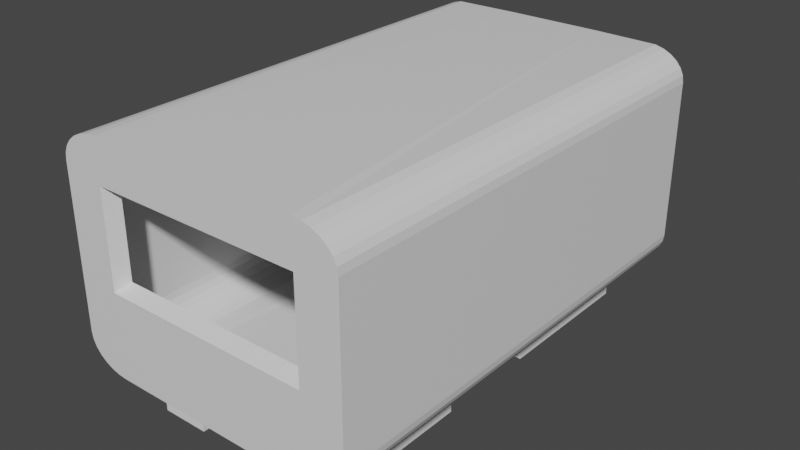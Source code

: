# Source: ship.blend  (saved by Blender 2.90.8; exported with 4.5.12 LTS)
import bpy
from mathutils import Matrix  # noqa: F401  (used for matrix-valued properties, if any)

bpy.ops.wm.read_factory_settings(use_empty=True)
scene = bpy.context.scene
scene.name = 'Scene'

# ---- collections
col_outside = bpy.data.collections.new('Outside'); scene.collection.children.link(col_outside)
col_inside = bpy.data.collections.new('Inside'); scene.collection.children.link(col_inside)

# ---- materials (node trees are filled in below, after node groups)
mat_material = bpy.data.materials.new('Material')
mat_material.alpha_threshold = 0.0
mat_material.use_transparent_shadow = False
mat_material.line_color = (0.0, 0.0, 0.0, 1.0)
mat_material_001 = bpy.data.materials.new('Material.001')
mat_material_001.alpha_threshold = 0.0
mat_material_001.use_transparent_shadow = False
mat_material_001.line_color = (0.0, 0.0, 0.0, 1.0)
mat_material_003 = bpy.data.materials.new('Material.003')
mat_material_003.alpha_threshold = 0.0
mat_material_003.use_transparent_shadow = False
mat_material_003.line_color = (0.0, 0.0, 0.0, 1.0)
mat_material_002 = bpy.data.materials.new('Material.002')
mat_material_002.alpha_threshold = 0.0
mat_material_002.use_transparent_shadow = False
mat_material_002.line_color = (0.0, 0.0, 0.0, 1.0)

# ---- node groups
ng_auto_smooth = bpy.data.node_groups.new('Auto Smooth', 'GeometryNodeTree')
_s = ng_auto_smooth.interface.new_socket(name='Geometry', in_out='OUTPUT', socket_type='NodeSocketGeometry')
_s = ng_auto_smooth.interface.new_socket(name='Geometry', in_out='INPUT', socket_type='NodeSocketGeometry')
_s = ng_auto_smooth.interface.new_socket(name='Angle', in_out='INPUT', socket_type='NodeSocketFloat')
_s.subtype = 'ANGLE'
_s.min_value = 0.0
_s.max_value = 3.142
ng_auto_smooth.is_modifier = True
_N = ng_auto_smooth.nodes; _L = ng_auto_smooth.links
n0 = _N.new('NodeGroupOutput'); n0.name = 'Group Output'; n0.location = (480, -100)
n1 = _N.new('NodeGroupInput'); n1.name = 'Group Input'; n1.location = (-420, -300)
n2 = _N.new('NodeGroupInput'); n2.name = 'Group Input.001'; n2.location = (-60, -100)
n3 = _N.new('GeometryNodeSetShadeSmooth'); n3.name = 'Set Shade Smooth'; n3.location = (120, -100)
n3.domain = 'EDGE'
n4 = _N.new('GeometryNodeSetShadeSmooth'); n4.name = 'Set Shade Smooth.001'; n4.location = (300, -100)
n5 = _N.new('GeometryNodeInputMeshEdgeAngle'); n5.name = 'Edge Angle'; n5.location = (-420, -220)
n6 = _N.new('GeometryNodeInputEdgeSmooth'); n6.name = 'Is Edge Smooth'; n6.location = (-60, -160)
n7 = _N.new('GeometryNodeInputShadeSmooth'); n7.name = 'Is Face Smooth'; n7.location = (-240, -340)
n8 = _N.new('FunctionNodeBooleanMath'); n8.name = 'Boolean Math'; n8.location = (-60, -220)
n9 = _N.new('FunctionNodeCompare'); n9.name = 'Compare'; n9.location = (-240, -180)
n9.operation = 'LESS_EQUAL'
_L.new(n5.outputs[0], n9.inputs[0])
_L.new(n4.outputs[0], n0.inputs[0])
_L.new(n1.outputs[1], n9.inputs[1])
_L.new(n9.outputs[0], n8.inputs[0])
_L.new(n7.outputs[0], n8.inputs[1])
_L.new(n2.outputs[0], n3.inputs[0])
_L.new(n6.outputs[0], n3.inputs[1])
_L.new(n3.outputs[0], n4.inputs[0])
_L.new(n8.outputs[0], n3.inputs[2])
n0.is_active_output = True

# ---- material node trees
mat_material.use_nodes = True; mat_material.node_tree.nodes.clear()
_N = mat_material.node_tree.nodes; _L = mat_material.node_tree.links
n0 = _N.new('ShaderNodeOutputMaterial'); n0.name = 'Material Output'; n0.location = (300, 300)
n1 = _N.new('ShaderNodeBsdfPrincipled'); n1.name = 'Principled BSDF'; n1.location = (10, 300)
n1.distribution = 'GGX'
n1.subsurface_method = 'BURLEY'
n1.inputs[2].default_value = 0.4
n1.inputs[3].default_value = 1.45
n1.inputs[27].default_value = (0.0, 0.0, 0.0, 1.0)
n1.inputs[28].default_value = 1.0
_L.new(n1.outputs[0], n0.inputs[0])
n0.is_active_output = True
mat_material_001.use_nodes = True; mat_material_001.node_tree.nodes.clear()
_N = mat_material_001.node_tree.nodes; _L = mat_material_001.node_tree.links
n0 = _N.new('ShaderNodeOutputMaterial'); n0.name = 'Material Output'; n0.location = (300, 300)
n1 = _N.new('ShaderNodeBsdfPrincipled'); n1.name = 'Principled BSDF'; n1.location = (10, 300)
n1.distribution = 'GGX'
n1.subsurface_method = 'BURLEY'
n1.inputs[2].default_value = 0.4
n1.inputs[3].default_value = 1.45
n1.inputs[27].default_value = (0.0, 0.0, 0.0, 1.0)
n1.inputs[28].default_value = 1.0
_L.new(n1.outputs[0], n0.inputs[0])
n0.is_active_output = True
mat_material_003.use_nodes = True; mat_material_003.node_tree.nodes.clear()
_N = mat_material_003.node_tree.nodes; _L = mat_material_003.node_tree.links
n0 = _N.new('ShaderNodeOutputMaterial'); n0.name = 'Material Output'; n0.location = (300, 300)
n1 = _N.new('ShaderNodeBsdfPrincipled'); n1.name = 'Principled BSDF'; n1.location = (10, 300)
n1.distribution = 'GGX'
n1.subsurface_method = 'BURLEY'
n1.inputs[2].default_value = 0.4
n1.inputs[3].default_value = 1.45
n1.inputs[27].default_value = (0.0, 0.0, 0.0, 1.0)
n1.inputs[28].default_value = 1.0
_L.new(n1.outputs[0], n0.inputs[0])
n0.is_active_output = True
mat_material_002.use_nodes = True; mat_material_002.node_tree.nodes.clear()
_N = mat_material_002.node_tree.nodes; _L = mat_material_002.node_tree.links
n0 = _N.new('ShaderNodeOutputMaterial'); n0.name = 'Material Output'; n0.location = (300, 300)
n1 = _N.new('ShaderNodeBsdfPrincipled'); n1.name = 'Principled BSDF'; n1.location = (10, 300)
n1.distribution = 'GGX'
n1.subsurface_method = 'BURLEY'
n1.inputs[2].default_value = 0.4
n1.inputs[3].default_value = 1.45
n1.inputs[27].default_value = (0.0, 0.0, 0.0, 1.0)
n1.inputs[28].default_value = 1.0
_L.new(n1.outputs[0], n0.inputs[0])
n0.is_active_output = True

# ---- world
world_world = bpy.data.worlds.new('World'); scene.world = world_world
world_world.use_nodes = True; world_world.node_tree.nodes.clear()
_N = world_world.node_tree.nodes; _L = world_world.node_tree.links
n0 = _N.new('ShaderNodeOutputWorld'); n0.name = 'World Output'; n0.location = (300, 300)
n1 = _N.new('ShaderNodeBackground'); n1.name = 'Background'; n1.location = (10, 300)
n1.inputs[0].default_value = (0.05088, 0.05088, 0.05088, 1.0)
_L.new(n1.outputs[0], n0.inputs[0])
n0.is_active_output = True
world_world.color = (0.05088, 0.05088, 0.05088)
world_world.use_sun_shadow = False
world_world.sun_shadow_jitter_overblur = 0.0

# ---- meshes
me_cube = bpy.data.meshes.new('Cube')
me_cube.from_pydata([(0.3413, 1.0, 1.0), (1.0, 1.0, 0.7183), (0.781, 1.0, 0.9929), (0.8405, 1.0, 0.9721), (0.8939, 1.0, 0.9385), (0.9385, 1.0, 0.8939), (0.9721, 1.0, 0.8405), (0.9929, 1.0, 0.781), (1.0, 1.0, -0.7183), (0.3413, 1.0, -1.0), (0.9929, 1.0, -0.781), (0.9721, 1.0, -0.8405), (0.9385, 1.0, -0.8939), (0.8939, 1.0, -0.9385), (0.8405, 1.0, -0.9721), (0.781, 1.0, -0.9929), (1.0, -1.0, 0.7183), (0.7183, -1.0, 1.0), (0.9929, -1.0, 0.781), (0.9721, -1.0, 0.8405), (0.9385, -1.0, 0.8939), (0.8939, -1.0, 0.9385), (0.8405, -1.0, 0.9721), (0.781, -1.0, 0.9929), (0.7183, -1.0, -1.0), (1.0, -1.0, -0.7183), (0.781, -1.0, -0.9929), (0.8405, -1.0, -0.9721), (0.8939, -1.0, -0.9385), (0.9385, -1.0, -0.8939), (0.9721, -1.0, -0.8405), (0.9929, -1.0, -0.781), (-1.0, 1.0, 0.7183), (-0.3415, 1.0, 1.0), (-0.9929, 1.0, 0.781), (-0.9721, 1.0, 0.8405), (-0.9385, 1.0, 0.8939), (-0.8939, 1.0, 0.9385), (-0.8405, 1.0, 0.9721), (-0.781, 1.0, 0.9929), (-0.3415, 1.0, -1.0), (-1.0, 1.0, -0.7183), (-0.781, 1.0, -0.9929), (-0.8405, 1.0, -0.9721), (-0.8939, 1.0, -0.9385), (-0.9385, 1.0, -0.8939), (-0.9721, 1.0, -0.8405), (-0.9929, 1.0, -0.781), (-0.7183, -1.0, 1.0), (-1.0, -1.0, 0.7183), (-0.781, -1.0, 0.9929), (-0.8405, -1.0, 0.9721), (-0.8939, -1.0, 0.9385), (-0.9385, -1.0, 0.8939), (-0.9721, -1.0, 0.8405), (-0.9929, -1.0, 0.781), (-1.0, -1.0, -0.7183), (-0.7183, -1.0, -1.0), (-0.9929, -1.0, -0.781), (-0.9721, -1.0, -0.8405), (-0.9385, -1.0, -0.8939), (-0.8939, -1.0, -0.9385), (-0.8405, -1.0, -0.9721), (-0.781, -1.0, -0.9929), (0.2987, 0.9407, 0.9407), (0.9407, 0.9407, 0.6757), (0.7347, 0.9407, 0.9341), (0.7907, 0.9407, 0.9145), (0.841, 0.9407, 0.8829), (0.8829, 0.9407, 0.841), (0.9145, 0.9407, 0.7907), (0.9341, 0.9407, 0.7347), (0.9407, 0.9407, -0.6757), (0.2987, 0.9407, -0.9407), (0.9341, 0.9407, -0.7347), (0.9145, 0.9407, -0.7907), (0.8829, 0.9407, -0.841), (0.841, 0.9407, -0.8829), (0.7907, 0.9407, -0.9145), (0.7347, 0.9407, -0.9341), (0.9407, -0.9407, 0.6757), (0.6757, -0.9407, 0.9407), (0.9341, -0.9407, 0.7347), (0.9145, -0.9407, 0.7907), (0.8829, -0.9407, 0.841), (0.841, -0.9407, 0.8829), (0.7907, -0.9407, 0.9145), (0.7347, -0.9407, 0.9341), (0.6757, -0.9407, -0.9407), (0.9407, -0.9407, -0.6757), (0.7347, -0.9407, -0.9341), (0.7907, -0.9407, -0.9145), (0.841, -0.9407, -0.8829), (0.8829, -0.9407, -0.841), (0.9145, -0.9407, -0.7907), (0.9341, -0.9407, -0.7347), (-0.9407, 0.9407, 0.6757), (-0.299, 0.9407, 0.9407), (-0.9341, 0.9407, 0.7347), (-0.9145, 0.9407, 0.7907), (-0.8829, 0.9407, 0.841), (-0.841, 0.9407, 0.8829), (-0.7907, 0.9407, 0.9145), (-0.7347, 0.9407, 0.9341), (-0.299, 0.9407, -0.9407), (-0.9407, 0.9407, -0.6757), (-0.7347, 0.9407, -0.9341), (-0.7907, 0.9407, -0.9145), (-0.841, 0.9407, -0.8829), (-0.8829, 0.9407, -0.841), (-0.9145, 0.9407, -0.7907), (-0.9341, 0.9407, -0.7347), (-0.6757, -0.9407, 0.9407), (-0.9407, -0.9407, 0.6757), (-0.7347, -0.9407, 0.9341), (-0.7907, -0.9407, 0.9145), (-0.841, -0.9407, 0.8829), (-0.8829, -0.9407, 0.841), (-0.9145, -0.9407, 0.7907), (-0.9341, -0.9407, 0.7347), (-0.9407, -0.9407, -0.6757), (-0.6757, -0.9407, -0.9407), (-0.9341, -0.9407, -0.7347), (-0.9145, -0.9407, -0.7907), (-0.8829, -0.9407, -0.841), (-0.841, -0.9407, -0.8829), (-0.7907, -0.9407, -0.9145), (-0.7347, -0.9407, -0.9341), (0.6757, -0.9407, -0.1819), (-0.6757, -0.9407, -0.1819), (0.6757, -0.9407, 0.5613), (-0.6757, -0.9407, 0.5613), (0.7183, -1.0, 0.6206), (-0.7183, -1.0, 0.6206), (0.7183, -1.0, -0.2411), (-0.7183, -1.0, -0.2411), (0.3413, 1.0, 0.273), (-0.3415, 1.0, 0.273), (0.2987, 0.9407, 0.2032), (-0.299, 0.9407, 0.2032)], [], [(40, 9, 24, 57), (56, 49, 32, 41), (0, 33, 48, 17), (8, 1, 16, 25), (40, 57, 63, 42), (42, 63, 62, 43), (43, 62, 61, 44), (44, 61, 60, 45), (45, 60, 59, 46), (46, 59, 58, 47), (47, 58, 56, 41), (0, 17, 23, 2), (2, 23, 22, 3), (3, 22, 21, 4), (4, 21, 20, 5), (5, 20, 19, 6), (6, 19, 18, 7), (7, 18, 16, 1), (48, 33, 39, 50), (50, 39, 38, 51), (51, 38, 37, 52), (52, 37, 36, 53), (53, 36, 35, 54), (54, 35, 34, 55), (55, 34, 32, 49), (24, 9, 15, 26), (26, 15, 14, 27), (27, 14, 13, 28), (28, 13, 12, 29), (29, 12, 11, 30), (30, 11, 10, 31), (31, 10, 8, 25), (104, 121, 88, 73), (120, 105, 96, 113), (64, 81, 112, 97), (72, 89, 80, 65), (104, 106, 127, 121), (106, 107, 126, 127), (107, 108, 125, 126), (108, 109, 124, 125), (109, 110, 123, 124), (110, 111, 122, 123), (111, 105, 120, 122), (64, 66, 87, 81), (66, 67, 86, 87), (67, 68, 85, 86), (68, 69, 84, 85), (69, 70, 83, 84), (70, 71, 82, 83), (71, 65, 80, 82), (112, 114, 103, 97), (114, 115, 102, 103), (115, 116, 101, 102), (116, 117, 100, 101), (117, 118, 99, 100), (118, 119, 98, 99), (119, 113, 96, 98), (88, 90, 79, 73), (90, 91, 78, 79), (91, 92, 77, 78), (92, 93, 76, 77), (93, 94, 75, 76), (94, 95, 74, 75), (95, 89, 72, 74), (42, 39, 33, 137, 40), (43, 38, 39, 42), (44, 37, 38, 43), (45, 36, 37, 44), (46, 35, 36, 45), (47, 34, 35, 46), (41, 32, 34, 47), (2, 15, 9, 136, 0), (3, 14, 15, 2), (4, 13, 14, 3), (5, 12, 13, 4), (6, 11, 12, 5), (7, 10, 11, 6), (1, 8, 10, 7), (65, 71, 74, 72), (71, 70, 75, 74), (70, 69, 76, 75), (69, 68, 77, 76), (68, 67, 78, 77), (67, 66, 79, 78), (66, 64, 138, 73, 79), (106, 104, 139, 97, 103), (107, 106, 103, 102), (108, 107, 102, 101), (109, 108, 101, 100), (110, 109, 100, 99), (111, 110, 99, 98), (105, 111, 98, 96), (97, 139, 138, 64), (137, 139, 104, 40), (40, 104, 73, 9), (136, 138, 139, 137), (121, 129, 128, 88), (121, 127, 126, 125, 124, 123, 122, 120, 113, 119, 118, 117, 116, 115, 114, 112, 129), (81, 87, 86, 85, 84, 83, 82, 80, 89, 95, 94, 93, 92, 91, 90, 88, 128), (81, 130, 131, 112), (57, 48, 50, 51, 52, 53, 54, 55, 49, 56, 58, 59, 60, 61, 62, 63), (17, 24, 26, 27, 28, 29, 30, 31, 25, 16, 18, 19, 20, 21, 22, 23), (17, 48, 133, 132), (57, 24, 134, 135), (129, 135, 134, 128), (112, 48, 57, 129), (130, 132, 133, 131), (128, 24, 17, 81), (9, 73, 138, 136), (33, 0, 136, 137)])
me_cube.polygons.foreach_set('material_index', [0, 0, 0, 0, 0, 0, 0, 0, 0, 0, 0, 0, 0, 0, 0, 0, 0, 0, 0, 0, 0, 0, 0, 0, 0, 0, 0, 0, 0, 0, 0, 0, 2, 2, 2, 2, 2, 2, 2, 2, 2, 2, 2, 2, 2, 2, 2, 2, 2, 2, 2, 2, 2, 2, 2, 2, 2, 2, 2, 2, 2, 2, 2, 2, 0, 0, 0, 0, 0, 0, 0, 0, 0, 0, 0, 0, 0, 0, 2, 2, 2, 2, 2, 2, 2, 2, 2, 2, 2, 2, 2, 2, 2, 0, 0, 0, 2, 2, 2, 2, 0, 0, 0, 0, 2, 2, 2, 2, 0, 0])
_uv = me_cube.uv_layers.new(name='UVMap')
_uv.uv.foreach_set('vector', [0.1602, 0.5, 0.3398, 0.5, 0.3398, 0.75, 0.1602, 0.75, 0.4102, 0.0, 0.5898, 0.0, 0.5898, 0.25, 0.4102, 0.25, 0.6602, 0.5, 0.8398, 0.5, 0.8398, 0.75, 0.6602, 0.75, 0.4102, 0.5, 0.5898, 0.5, 0.5898, 0.75, 0.4102, 0.75, 0.1602, 0.5, 0.1602, 0.75, 0.1524, 0.75, 0.1524, 0.5, 0.1524, 0.5, 0.1524, 0.75, 0.1449, 0.75, 0.1449, 0.5, 0.1449, 0.5, 0.1449, 0.75, 0.1383, 0.75, 0.1383, 0.5, 0.1383, 0.5, 0.1383, 0.75, 0.125, 0.75, 0.125, 0.5, 0.3883, 0.25, 0.3883, 0.0, 0.3949, 0.0, 0.3949, 0.25, 0.3949, 0.25, 0.3949, 0.0, 0.4024, 0.0, 0.4024, 0.25, 0.4024, 0.25, 0.4024, 0.0, 0.4102, 0.0, 0.4102, 0.25, 0.6602, 0.5, 0.6602, 0.75, 0.643, 0.7591, 0.643, 0.4909, 0.643, 0.4909, 0.643, 0.7591, 0.6371, 0.7566, 0.6371, 0.4934, 0.6371, 0.4934, 0.6371, 0.7566, 0.6313, 0.7544, 0.6313, 0.4956, 0.6313, 0.4956, 0.6313, 0.7544, 0.6117, 0.7526, 0.6117, 0.4974, 0.6117, 0.4974, 0.6117, 0.7526, 0.6051, 0.7512, 0.6051, 0.4988, 0.6051, 0.4988, 0.6051, 0.7512, 0.5976, 0.7503, 0.5976, 0.4997, 0.5976, 0.4997, 0.5976, 0.7503, 0.5898, 0.75, 0.5898, 0.5, 0.8398, 0.75, 0.8398, 0.5, 0.8476, 0.5, 0.8476, 0.75, 0.8476, 0.75, 0.8476, 0.5, 0.8551, 0.5, 0.8551, 0.75, 0.8551, 0.75, 0.8551, 0.5, 0.8617, 0.5, 0.8617, 0.75, 0.625, 0.0, 0.625, 0.25, 0.6117, 0.25, 0.6117, 0.0, 0.6117, 0.0, 0.6117, 0.25, 0.6051, 0.25, 0.6051, 0.0, 0.6051, 0.0, 0.6051, 0.25, 0.5976, 0.25, 0.5976, 0.0, 0.5976, 0.0, 0.5976, 0.25, 0.5898, 0.25, 0.5898, 0.0, 0.3398, 0.75, 0.3398, 0.5, 0.357, 0.4909, 0.357, 0.7591, 0.357, 0.7591, 0.357, 0.4909, 0.3629, 0.4934, 0.3629, 0.7566, 0.3629, 0.7566, 0.3629, 0.4934, 0.3687, 0.4956, 0.3687, 0.7544, 0.3687, 0.7544, 0.3687, 0.4956, 0.3883, 0.4974, 0.3883, 0.7526, 0.3883, 0.7526, 0.3883, 0.4974, 0.3949, 0.4988, 0.3949, 0.7512, 0.3949, 0.7512, 0.3949, 0.4988, 0.4024, 0.4997, 0.4024, 0.7503, 0.4024, 0.7503, 0.4024, 0.4997, 0.4102, 0.5, 0.4102, 0.75, 0.1602, 0.5, 0.1602, 0.75, 0.3398, 0.75, 0.3398, 0.5, 0.4102, 0.0, 0.4102, 0.25, 0.5898, 0.25, 0.5898, 0.0, 0.6602, 0.5, 0.6602, 0.75, 0.8398, 0.75, 0.8398, 0.5, 0.4102, 0.5, 0.4102, 0.75, 0.5898, 0.75, 0.5898, 0.5, 0.1602, 0.5, 0.1524, 0.5, 0.1524, 0.75, 0.1602, 0.75, 0.1524, 0.5, 0.1449, 0.5, 0.1449, 0.75, 0.1524, 0.75, 0.1449, 0.5, 0.1383, 0.5, 0.1383, 0.75, 0.1449, 0.75, 0.1383, 0.5, 0.125, 0.5, 0.125, 0.75, 0.1383, 0.75, 0.3883, 0.25, 0.3949, 0.25, 0.3949, 0.0, 0.3883, 0.0, 0.3949, 0.25, 0.4024, 0.25, 0.4024, 0.0, 0.3949, 0.0, 0.4024, 0.25, 0.4102, 0.25, 0.4102, 0.0, 0.4024, 0.0, 0.6602, 0.5, 0.643, 0.4909, 0.643, 0.7591, 0.6602, 0.75, 0.643, 0.4909, 0.6371, 0.4934, 0.6371, 0.7566, 0.643, 0.7591, 0.6371, 0.4934, 0.6313, 0.4956, 0.6313, 0.7544, 0.6371, 0.7566, 0.6313, 0.4956, 0.6117, 0.4974, 0.6117, 0.7526, 0.6313, 0.7544, 0.6117, 0.4974, 0.6051, 0.4988, 0.6051, 0.7512, 0.6117, 0.7526, 0.6051, 0.4988, 0.5976, 0.4997, 0.5976, 0.7503, 0.6051, 0.7512, 0.5976, 0.4997, 0.5898, 0.5, 0.5898, 0.75, 0.5976, 0.7503, 0.8398, 0.75, 0.8476, 0.75, 0.8476, 0.5, 0.8398, 0.5, 0.8476, 0.75, 0.8551, 0.75, 0.8551, 0.5, 0.8476, 0.5, 0.8551, 0.75, 0.8617, 0.75, 0.8617, 0.5, 0.8551, 0.5, 0.625, 0.0, 0.6117, 0.0, 0.6117, 0.25, 0.625, 0.25, 0.6117, 0.0, 0.6051, 0.0, 0.6051, 0.25, 0.6117, 0.25, 0.6051, 0.0, 0.5976, 0.0, 0.5976, 0.25, 0.6051, 0.25, 0.5976, 0.0, 0.5898, 0.0, 0.5898, 0.25, 0.5976, 0.25, 0.3398, 0.75, 0.357, 0.7591, 0.357, 0.4909, 0.3398, 0.5, 0.357, 0.7591, 0.3629, 0.7566, 0.3629, 0.4934, 0.357, 0.4909, 0.3629, 0.7566, 0.3687, 0.7544, 0.3687, 0.4956, 0.3629, 0.4934, 0.3687, 0.7544, 0.3883, 0.7526, 0.3883, 0.4974, 0.3687, 0.4956, 0.3883, 0.7526, 0.3949, 0.7512, 0.3949, 0.4988, 0.3883, 0.4974, 0.3949, 0.7512, 0.4024, 0.7503, 0.4024, 0.4997, 0.3949, 0.4988, 0.4024, 0.7503, 0.4102, 0.75, 0.4102, 0.5, 0.4024, 0.4997, 0.1524, 0.5, 0.8476, 0.5, 0.8398, 0.5, 0.5, 0.5, 0.1602, 0.5, 0.1449, 0.5, 0.8551, 0.5, 0.8476, 0.5, 0.1524, 0.5, 0.1383, 0.5, 0.8617, 0.5, 0.8551, 0.5, 0.1449, 0.5, 0.125, 0.5, 0.6117, 0.25, 0.625, 0.25, 0.1383, 0.5, 0.3949, 0.25, 0.6051, 0.25, 0.6117, 0.25, 0.125, 0.5, 0.4024, 0.25, 0.5976, 0.25, 0.6051, 0.25, 0.3949, 0.25, 0.4102, 0.25, 0.5898, 0.25, 0.5976, 0.25, 0.4024, 0.25, 0.643, 0.4909, 0.357, 0.4909, 0.3398, 0.5, 0.5, 0.5, 0.6602, 0.5, 0.6371, 0.4934, 0.3629, 0.4934, 0.357, 0.4909, 0.643, 0.4909, 0.6313, 0.4956, 0.3687, 0.4956, 0.3629, 0.4934, 0.6371, 0.4934, 0.6117, 0.4974, 0.3883, 0.4974, 0.3687, 0.4956, 0.6313, 0.4956, 0.6051, 0.4988, 0.3949, 0.4988, 0.3883, 0.4974, 0.6117, 0.4974, 0.5976, 0.4997, 0.4024, 0.4997, 0.3949, 0.4988, 0.6051, 0.4988, 0.5898, 0.5, 0.4102, 0.5, 0.4024, 0.4997, 0.5976, 0.4997, 0.5898, 0.5, 0.5976, 0.4997, 0.4024, 0.4997, 0.4102, 0.5, 0.5976, 0.4997, 0.6051, 0.4988, 0.3949, 0.4988, 0.4024, 0.4997, 0.6051, 0.4988, 0.6117, 0.4974, 0.3883, 0.4974, 0.3949, 0.4988, 0.6117, 0.4974, 0.6313, 0.4956, 0.3687, 0.4956, 0.3883, 0.4974, 0.6313, 0.4956, 0.6371, 0.4934, 0.3629, 0.4934, 0.3687, 0.4956, 0.6371, 0.4934, 0.643, 0.4909, 0.357, 0.4909, 0.3629, 0.4934, 0.643, 0.4909, 0.6602, 0.5, 0.5, 0.5, 0.3398, 0.5, 0.357, 0.4909, 0.1524, 0.5, 0.1602, 0.5, 0.5, 0.5, 0.8398, 0.5, 0.8476, 0.5, 0.1449, 0.5, 0.1524, 0.5, 0.8476, 0.5, 0.8551, 0.5, 0.1383, 0.5, 0.1449, 0.5, 0.8551, 0.5, 0.8617, 0.5, 0.125, 0.5, 0.1383, 0.5, 0.625, 0.25, 0.6117, 0.25, 0.3949, 0.25, 0.125, 0.5, 0.6117, 0.25, 0.6051, 0.25, 0.4024, 0.25, 0.3949, 0.25, 0.6051, 0.25, 0.5976, 0.25, 0.4102, 0.25, 0.4024, 0.25, 0.5976, 0.25, 0.5898, 0.25, 0.8398, 0.5, 0.5, 0.5, 0.5, 0.5, 0.6602, 0.5, 0.5, 0.5, 0.5, 0.5, 0.1602, 0.5, 0.1602, 0.5, 0.1602, 0.5, 0.1602, 0.5, 0.3398, 0.5, 0.3398, 0.5, 0.5, 0.5, 0.5, 0.5, 0.5, 0.5, 0.5, 0.5, 0.1602, 0.75, 0.1602, 0.75, 0.3398, 0.75, 0.3398, 0.75, 0.1602, 0.75, 0.1524, 0.75, 0.1449, 0.75, 0.1383, 0.75, 0.3883, 0.0, 0.3949, 0.0, 0.4024, 0.0, 0.4102, 0.0, 0.5898, 0.0, 0.5976, 0.0, 0.6051, 0.0, 0.6117, 0.0, 0.8617, 0.75, 0.8551, 0.75, 0.8476, 0.75, 0.8398, 0.75, 0.1602, 0.75, 0.6602, 0.75, 0.643, 0.7591, 0.6371, 0.7566, 0.6313, 0.7544, 0.6117, 0.7526, 0.6051, 0.7512, 0.5976, 0.7503, 0.5898, 0.75, 0.4102, 0.75, 0.4024, 0.7503, 0.3949, 0.7512, 0.3883, 0.7526, 0.3687, 0.7544, 0.3629, 0.7566, 0.357, 0.7591, 0.3398, 0.75, 0.3398, 0.75, 0.6602, 0.75, 0.6602, 0.75, 0.8398, 0.75, 0.8398, 0.75, 0.1602, 0.75, 0.8398, 0.75, 0.8476, 0.75, 0.8551, 0.75, 0.8617, 0.75, 0.6117, 0.0, 0.6051, 0.0, 0.5976, 0.0, 0.5898, 0.0, 0.4102, 0.0, 0.4024, 0.0, 0.3949, 0.0, 0.3883, 0.0, 0.1383, 0.75, 0.1449, 0.75, 0.1524, 0.75, 0.6602, 0.75, 0.3398, 0.75, 0.357, 0.7591, 0.3629, 0.7566, 0.3687, 0.7544, 0.3883, 0.7526, 0.3949, 0.7512, 0.4024, 0.7503, 0.4102, 0.75, 0.5898, 0.75, 0.5976, 0.7503, 0.6051, 0.7512, 0.6117, 0.7526, 0.6313, 0.7544, 0.6371, 0.7566, 0.643, 0.7591, 0.6602, 0.75, 0.8398, 0.75, 0.8398, 0.75, 0.6602, 0.75, 0.1602, 0.75, 0.3398, 0.75, 0.3398, 0.75, 0.1602, 0.75, 0.1602, 0.75, 0.1602, 0.75, 0.3398, 0.75, 0.3398, 0.75, 0.8398, 0.75, 0.8398, 0.75, 0.1602, 0.75, 0.1602, 0.75, 0.6602, 0.75, 0.6602, 0.75, 0.8398, 0.75, 0.8398, 0.75, 0.3398, 0.75, 0.3398, 0.75, 0.6602, 0.75, 0.6602, 0.75, 0.3398, 0.5, 0.3398, 0.5, 0.5, 0.5, 0.5, 0.5, 0.8398, 0.5, 0.6602, 0.5, 0.5, 0.5, 0.5, 0.5])
me_cube.materials.append(mat_material)
me_cube.materials.append(mat_material_001)
me_cube.materials.append(mat_material_003)
me_cube.materials.append(mat_material_002)
me_cube.use_remesh_preserve_volume = False
me_cube.use_remesh_preserve_attributes = False
me_cube.use_mirror_vertex_groups = False
me_cube.update()
me_cube_003 = bpy.data.meshes.new('Cube.003')
me_cube_003.from_pydata([(-1.0, -1.0, -1.0), (-1.0, -1.0, 1.0), (-1.0, 1.0, -1.0), (-1.0, 1.0, 1.0), (1.0, -1.0, -1.0), (1.0, -1.0, 1.0), (1.0, 1.0, -1.0), (1.0, 1.0, 1.0)], [], [(0, 1, 3, 2), (2, 3, 7, 6), (6, 7, 5, 4), (4, 5, 1, 0), (2, 6, 4, 0), (7, 3, 1, 5)])
_uv = me_cube_003.uv_layers.new(name='UVMap')
_uv.uv.foreach_set('vector', [0.375, 0.0, 0.625, 0.0, 0.625, 0.25, 0.375, 0.25, 0.375, 0.25, 0.625, 0.25, 0.625, 0.5, 0.375, 0.5, 0.375, 0.5, 0.625, 0.5, 0.625, 0.75, 0.375, 0.75, 0.375, 0.75, 0.625, 0.75, 0.625, 1.0, 0.375, 1.0, 0.125, 0.5, 0.375, 0.5, 0.375, 0.75, 0.125, 0.75, 0.625, 0.5, 0.875, 0.5, 0.875, 0.75, 0.625, 0.75])
me_cube_003.use_remesh_fix_poles = True
me_cube_003.use_remesh_preserve_attributes = False
me_cube_003.use_mirror_vertex_groups = False
me_cube_003.update()
me_cube_004 = bpy.data.meshes.new('Cube.004')
me_cube_004.from_pydata([(-1.0, -1.0, -1.0), (-1.0, -1.0, 1.0), (-1.0, 1.0, -1.0), (-1.0, 1.0, 1.0), (1.0, -1.0, -1.0), (1.0, -1.0, 1.0), (1.0, 1.0, -1.0), (1.0, 1.0, 1.0)], [], [(0, 1, 3, 2), (2, 3, 7, 6), (6, 7, 5, 4), (4, 5, 1, 0), (2, 6, 4, 0), (7, 3, 1, 5)])
_uv = me_cube_004.uv_layers.new(name='UVMap')
_uv.uv.foreach_set('vector', [0.375, 0.0, 0.625, 0.0, 0.625, 0.25, 0.375, 0.25, 0.375, 0.25, 0.625, 0.25, 0.625, 0.5, 0.375, 0.5, 0.375, 0.5, 0.625, 0.5, 0.625, 0.75, 0.375, 0.75, 0.375, 0.75, 0.625, 0.75, 0.625, 1.0, 0.375, 1.0, 0.125, 0.5, 0.375, 0.5, 0.375, 0.75, 0.125, 0.75, 0.625, 0.5, 0.875, 0.5, 0.875, 0.75, 0.625, 0.75])
me_cube_004.use_remesh_fix_poles = True
me_cube_004.use_remesh_preserve_attributes = False
me_cube_004.use_mirror_vertex_groups = False
me_cube_004.update()
me_cube_006 = bpy.data.meshes.new('Cube.006')
me_cube_006.from_pydata([(-1.0, -1.0, -1.0), (-1.0, -1.0, 1.0), (-1.0, 1.0, -1.0), (-1.0, 1.0, 1.0), (1.0, -1.0, -1.0), (1.0, -1.0, 1.0), (1.0, 1.0, -1.0), (1.0, 1.0, 1.0)], [], [(0, 1, 3, 2), (2, 3, 7, 6), (6, 7, 5, 4), (4, 5, 1, 0), (2, 6, 4, 0), (7, 3, 1, 5)])
_uv = me_cube_006.uv_layers.new(name='UVMap')
_uv.uv.foreach_set('vector', [0.375, 0.0, 0.625, 0.0, 0.625, 0.25, 0.375, 0.25, 0.375, 0.25, 0.625, 0.25, 0.625, 0.5, 0.375, 0.5, 0.375, 0.5, 0.625, 0.5, 0.625, 0.75, 0.375, 0.75, 0.375, 0.75, 0.625, 0.75, 0.625, 1.0, 0.375, 1.0, 0.125, 0.5, 0.375, 0.5, 0.375, 0.75, 0.125, 0.75, 0.625, 0.5, 0.875, 0.5, 0.875, 0.75, 0.625, 0.75])
me_cube_006.use_remesh_fix_poles = True
me_cube_006.use_remesh_preserve_attributes = False
me_cube_006.use_mirror_vertex_groups = False
me_cube_006.update()
me_cube_005 = bpy.data.meshes.new('Cube.005')
me_cube_005.from_pydata([(-1.0, -1.0, -1.0), (-1.0, -1.0, 1.0), (-1.0, 1.0, -1.0), (-1.0, 1.0, 1.0), (1.0, -1.0, -1.0), (1.0, -1.0, 1.0), (1.0, 1.0, -1.0), (1.0, 1.0, 1.0)], [], [(0, 1, 3, 2), (2, 3, 7, 6), (6, 7, 5, 4), (4, 5, 1, 0), (2, 6, 4, 0), (7, 3, 1, 5)])
_uv = me_cube_005.uv_layers.new(name='UVMap')
_uv.uv.foreach_set('vector', [0.375, 0.0, 0.625, 0.0, 0.625, 0.25, 0.375, 0.25, 0.375, 0.25, 0.625, 0.25, 0.625, 0.5, 0.375, 0.5, 0.375, 0.5, 0.625, 0.5, 0.625, 0.75, 0.375, 0.75, 0.375, 0.75, 0.625, 0.75, 0.625, 1.0, 0.375, 1.0, 0.125, 0.5, 0.375, 0.5, 0.375, 0.75, 0.125, 0.75, 0.625, 0.5, 0.875, 0.5, 0.875, 0.75, 0.625, 0.75])
me_cube_005.use_remesh_fix_poles = True
me_cube_005.use_remesh_preserve_attributes = False
me_cube_005.use_mirror_vertex_groups = False
me_cube_005.update()
me_cube_010 = bpy.data.meshes.new('Cube.010')
me_cube_010.from_pydata([(-1.0, -1.0, -1.0), (-1.0, -1.0, 1.0), (-1.0, 1.0, -1.0), (-1.0, 1.0, 1.0), (1.0, -1.0, -1.0), (1.0, -1.0, 1.0), (1.0, 1.0, -1.0), (1.0, 1.0, 1.0)], [], [(0, 1, 3, 2), (2, 3, 7, 6), (6, 7, 5, 4), (4, 5, 1, 0), (2, 6, 4, 0), (7, 3, 1, 5)])
_uv = me_cube_010.uv_layers.new(name='UVMap')
_uv.uv.foreach_set('vector', [0.375, 0.0, 0.625, 0.0, 0.625, 0.25, 0.375, 0.25, 0.375, 0.25, 0.625, 0.25, 0.625, 0.5, 0.375, 0.5, 0.375, 0.5, 0.625, 0.5, 0.625, 0.75, 0.375, 0.75, 0.375, 0.75, 0.625, 0.75, 0.625, 1.0, 0.375, 1.0, 0.125, 0.5, 0.375, 0.5, 0.375, 0.75, 0.125, 0.75, 0.625, 0.5, 0.875, 0.5, 0.875, 0.75, 0.625, 0.75])
me_cube_010.use_remesh_fix_poles = True
me_cube_010.use_remesh_preserve_attributes = False
me_cube_010.use_mirror_vertex_groups = False
me_cube_010.update()
me_cube_009 = bpy.data.meshes.new('Cube.009')
me_cube_009.from_pydata([(-1.0, -1.0, -1.0), (-1.0, -1.0, 1.0), (-1.0, 1.0, -1.0), (-1.0, 1.0, 1.0), (1.0, -1.0, -1.0), (1.0, -1.0, 1.0), (1.0, 1.0, -1.0), (1.0, 1.0, 1.0)], [], [(0, 1, 3, 2), (2, 3, 7, 6), (6, 7, 5, 4), (4, 5, 1, 0), (2, 6, 4, 0), (7, 3, 1, 5)])
_uv = me_cube_009.uv_layers.new(name='UVMap')
_uv.uv.foreach_set('vector', [0.375, 0.0, 0.625, 0.0, 0.625, 0.25, 0.375, 0.25, 0.375, 0.25, 0.625, 0.25, 0.625, 0.5, 0.375, 0.5, 0.375, 0.5, 0.625, 0.5, 0.625, 0.75, 0.375, 0.75, 0.375, 0.75, 0.625, 0.75, 0.625, 1.0, 0.375, 1.0, 0.125, 0.5, 0.375, 0.5, 0.375, 0.75, 0.125, 0.75, 0.625, 0.5, 0.875, 0.5, 0.875, 0.75, 0.625, 0.75])
me_cube_009.use_remesh_fix_poles = True
me_cube_009.use_remesh_preserve_attributes = False
me_cube_009.use_mirror_vertex_groups = False
me_cube_009.update()
me_cube_008 = bpy.data.meshes.new('Cube.008')
me_cube_008.from_pydata([(-1.0, -1.0, -1.0), (-1.0, -1.0, 1.0), (-1.0, 1.0, -1.0), (-1.0, 1.0, 1.0), (1.0, -1.0, -1.0), (1.0, -1.0, 1.0), (1.0, 1.0, -1.0), (1.0, 1.0, 1.0)], [], [(0, 1, 3, 2), (2, 3, 7, 6), (6, 7, 5, 4), (4, 5, 1, 0), (2, 6, 4, 0), (7, 3, 1, 5)])
_uv = me_cube_008.uv_layers.new(name='UVMap')
_uv.uv.foreach_set('vector', [0.375, 0.0, 0.625, 0.0, 0.625, 0.25, 0.375, 0.25, 0.375, 0.25, 0.625, 0.25, 0.625, 0.5, 0.375, 0.5, 0.375, 0.5, 0.625, 0.5, 0.625, 0.75, 0.375, 0.75, 0.375, 0.75, 0.625, 0.75, 0.625, 1.0, 0.375, 1.0, 0.125, 0.5, 0.375, 0.5, 0.375, 0.75, 0.125, 0.75, 0.625, 0.5, 0.875, 0.5, 0.875, 0.75, 0.625, 0.75])
me_cube_008.use_remesh_fix_poles = True
me_cube_008.use_remesh_preserve_attributes = False
me_cube_008.use_mirror_vertex_groups = False
me_cube_008.update()
me_cube_007 = bpy.data.meshes.new('Cube.007')
me_cube_007.from_pydata([(-1.0, -1.0, -1.0), (-1.0, -1.0, 1.0), (-1.0, 1.0, -1.0), (-1.0, 1.0, 1.0), (1.0, -1.0, -1.0), (1.0, -1.0, 1.0), (1.0, 1.0, -1.0), (1.0, 1.0, 1.0)], [], [(0, 1, 3, 2), (2, 3, 7, 6), (6, 7, 5, 4), (4, 5, 1, 0), (2, 6, 4, 0), (7, 3, 1, 5)])
_uv = me_cube_007.uv_layers.new(name='UVMap')
_uv.uv.foreach_set('vector', [0.375, 0.0, 0.625, 0.0, 0.625, 0.25, 0.375, 0.25, 0.375, 0.25, 0.625, 0.25, 0.625, 0.5, 0.375, 0.5, 0.375, 0.5, 0.625, 0.5, 0.625, 0.75, 0.375, 0.75, 0.375, 0.75, 0.625, 0.75, 0.625, 1.0, 0.375, 1.0, 0.125, 0.5, 0.375, 0.5, 0.375, 0.75, 0.125, 0.75, 0.625, 0.5, 0.875, 0.5, 0.875, 0.75, 0.625, 0.75])
me_cube_007.use_remesh_fix_poles = True
me_cube_007.use_remesh_preserve_attributes = False
me_cube_007.use_mirror_vertex_groups = False
me_cube_007.update()

# ---- objects
ob_cube = bpy.data.objects.new('Cube', me_cube)
ob_cube_001 = bpy.data.objects.new('Cube.001', me_cube_003)
ob_cube_002 = bpy.data.objects.new('Cube.002', me_cube_004)
ob_cube_004 = bpy.data.objects.new('Cube.004', me_cube_006)
ob_cube_003 = bpy.data.objects.new('Cube.003', me_cube_005)
ob_cube_008 = bpy.data.objects.new('Cube.008', me_cube_010)
ob_cube_007 = bpy.data.objects.new('Cube.007', me_cube_009)
ob_cube_006 = bpy.data.objects.new('Cube.006', me_cube_008)
ob_cube_005 = bpy.data.objects.new('Cube.005', me_cube_007)

# ---- transforms, parenting, visibility, modifiers, constraints
ob_cube.location = (0.0, 0.0, 2.757)
ob_cube.scale = (3.45, 5.599, 2.635)
ob_cube.lock_rotations_4d = False
ob_cube.empty_display_type = 'ARROWS'
ob_cube.lineart.crease_threshold = 0.0
_m = ob_cube.modifiers.new('Auto Smooth', 'NODES')
_m.node_group = ng_auto_smooth
_gi = [s.identifier for s in ng_auto_smooth.interface.items_tree if s.item_type == 'SOCKET' and s.in_out == 'INPUT']
_m[_gi[1]] = 0.5236  # Angle
ob_cube_001.location = (-1.721, -2.958, -0.263)
ob_cube_001.scale = (0.2815, 0.2815, 0.4586)
ob_cube_001.lineart.crease_threshold = 0.0
ob_cube_002.location = (1.721, -2.958, -0.8081)
ob_cube_002.scale = (0.5678, 1.872, -0.1751)
ob_cube_002.lineart.crease_threshold = 0.0
ob_cube_004.location = (1.721, -2.958, -0.263)
ob_cube_004.scale = (0.2815, 0.2815, 0.4586)
ob_cube_004.lineart.crease_threshold = 0.0
ob_cube_003.location = (-1.721, -2.958, -0.8081)
ob_cube_003.scale = (0.5678, 1.872, -0.1751)
ob_cube_003.lineart.crease_threshold = 0.0
ob_cube_008.location = (-1.721, 3.325, -0.263)
ob_cube_008.scale = (0.2815, 0.2815, 0.4586)
ob_cube_008.lineart.crease_threshold = 0.0
ob_cube_007.location = (1.721, 3.325, -0.8081)
ob_cube_007.scale = (0.5678, 1.872, -0.1751)
ob_cube_007.lineart.crease_threshold = 0.0
ob_cube_006.location = (-1.721, 3.325, -0.8081)
ob_cube_006.scale = (0.5678, 1.872, -0.1751)
ob_cube_006.lineart.crease_threshold = 0.0
ob_cube_005.location = (1.721, 3.325, -0.263)
ob_cube_005.scale = (0.2815, 0.2815, 0.4586)
ob_cube_005.lineart.crease_threshold = 0.0

# ---- collection membership
col_outside.objects.link(ob_cube)
col_outside.objects.link(ob_cube_001)
col_outside.objects.link(ob_cube_002)
col_outside.objects.link(ob_cube_004)
col_outside.objects.link(ob_cube_003)
col_outside.objects.link(ob_cube_008)
col_outside.objects.link(ob_cube_007)
col_outside.objects.link(ob_cube_006)
col_outside.objects.link(ob_cube_005)

# ---- scene / render settings (as saved in the file)
scene.frame_start = 1; scene.frame_end = 250; scene.frame_set(1)
scene.render.engine = 'BLENDER_EEVEE_NEXT'
scene.cycles.use_denoising = False
scene.cycles.samples = 128
scene.cycles.sampling_pattern = 'TABULATED_SOBOL'
scene.cycles.use_adaptive_sampling = False
scene.cycles.use_light_tree = False
scene.view_settings.view_transform = 'Filmic'
bpy.context.view_layer.update()

# ---- added for rendering (the .blend has no active camera and no usable light): camera, sun
cam_auto = bpy.data.cameras.new('AutoCamera')
cam_auto.lens = 50.0
cam_auto.sensor_width = 36.0
cam_auto.clip_end = 1000.0
ob_auto_camera = bpy.data.objects.new('AutoCamera', cam_auto)
scene.collection.objects.link(ob_auto_camera)
ob_auto_camera.location = (13.5237, -16.2285, 13.0234)
ob_auto_camera.rotation_euler = (1.09748, -7.21219e-08, 0.694738)
scene.camera = ob_auto_camera
light_auto_sun = bpy.data.lights.new('AutoSun', 'SUN')
light_auto_sun.energy = 3.0
light_auto_sun.angle = 0.0523599
ob_auto_sun = bpy.data.objects.new('AutoSun', light_auto_sun)
scene.collection.objects.link(ob_auto_sun)
ob_auto_sun.rotation_euler = (0.872665, 0.174533, 0.523599)
bpy.context.view_layer.update()
